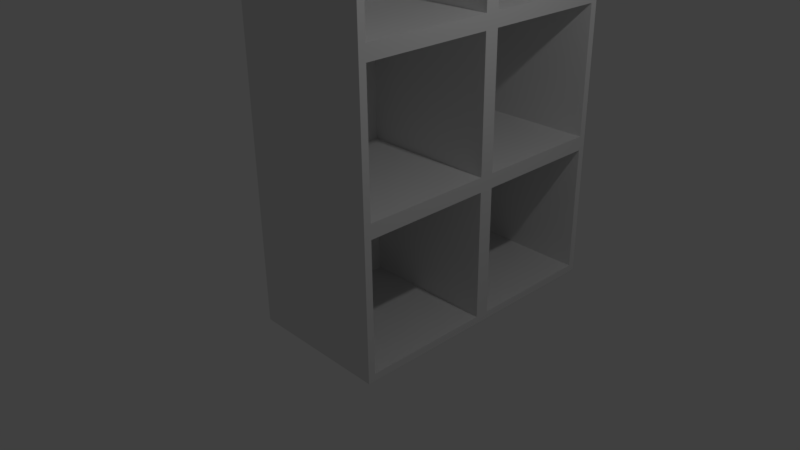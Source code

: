 # Source: Bookshelf.blend  (saved by Blender 2.77.0; exported with 4.5.12 LTS)
import bpy
from mathutils import Matrix  # noqa: F401  (used for matrix-valued properties, if any)

bpy.ops.wm.read_factory_settings(use_empty=True)
scene = bpy.context.scene
scene.name = 'Scene'

# ---- collections
col_collection_1 = bpy.data.collections.new('Collection 1'); scene.collection.children.link(col_collection_1)

# ---- materials (node trees are filled in below, after node groups)
mat_material = bpy.data.materials.new('Material')
mat_material.alpha_threshold = 0.0
mat_material.use_transparent_shadow = False
mat_material.roughness = 0.5
mat_material.line_color = (0.0, 0.0, 0.0, 1.0)

# ---- material node trees

# ---- world
world_world = bpy.data.worlds.new('World'); scene.world = world_world
world_world.color = (0.05088, 0.05088, 0.05088)
world_world.use_sun_shadow = False
world_world.sun_shadow_jitter_overblur = 0.0
world_world.cycles.sampling_method = 'MANUAL'

# ---- cameras
cam_camera = bpy.data.cameras.new('Camera')
cam_camera.clip_end = 100.0
cam_camera.lens = 35.0
cam_camera.sensor_width = 32.0
cam_camera.sensor_height = 18.0
cam_camera.ortho_scale = 7.314
cam_camera.dof.focus_distance = 0.0
cam_camera.dof.aperture_fstop = 128.0

# ---- lights
light_lamp = bpy.data.lights.new('Lamp', 'POINT')
light_lamp.transmission_factor = 0.0
light_lamp.cutoff_distance = 30.0
light_lamp.energy = 100.0
light_lamp.shadow_buffer_clip_start = 1.001
light_lamp.shadow_soft_size = 0.1
light_lamp.shadow_maximum_resolution = 0.006
light_lamp.use_absolute_resolution = True

# ---- meshes
me_cube = bpy.data.meshes.new('Cube')
me_cube.from_pydata([(1.0, 0.9, -0.9), (1.0, -0.9, -0.9), (-1.0, -1.0, -1.0), (1.0, 0.9, 0.9), (1.0, -0.9, 0.9), (-1.0, 1.0, 5.0), (-1.0, 1.0, 1.0), (1.0, 1.0, -1.0), (1.0, -1.0, -1.0), (1.0, -1.0, 1.0), (-0.9, 0.9, -0.9), (-0.9, -0.9, -0.9), (-0.9, 0.9, 0.9), (-0.9, -0.9, 0.9), (1.0, 2.9, -0.9), (1.0, 1.1, -0.9), (-1.0, 1.0, -1.0), (-1.0, 3.0, -1.0), (1.0, 2.9, 0.9), (1.0, 1.1, 0.9), (-1.0, 3.0, 1.0), (1.0, 3.0, -1.0), (1.0, -0.9, 4.9), (1.0, 1.0, 1.0), (-0.9, 2.9, -0.9), (-0.9, 1.1, -0.9), (-0.9, 2.9, 0.9), (-0.9, 1.1, 0.9), (1.0, 0.9, 1.1), (1.0, -0.9, 1.1), (-1.0, -1.0, 1.0), (1.0, 0.9, 2.9), (1.0, -0.9, 2.9), (-1.0, -1.0, 3.0), (-1.0, 1.0, 3.0), (1.0, 0.9, 4.9), (1.0, -1.0, 3.0), (-0.9, 0.9, 1.1), (-0.9, -0.9, 1.1), (-0.9, 0.9, 2.9), (-0.9, -0.9, 2.9), (1.0, 2.9, 1.1), (1.0, 1.1, 1.1), (1.0, -0.9, 3.1), (1.0, 0.9, 3.1), (1.0, 2.9, 2.9), (1.0, 1.1, 2.9), (-1.0, 3.0, 3.0), (1.0, 3.0, 1.0), (1.0, 1.0, 3.0), (-0.9, 2.9, 1.1), (-0.9, 1.1, 1.1), (-0.9, 2.9, 2.9), (-0.9, 1.1, 2.9), (1.0, -1.0, 5.0), (-0.9, 0.9, 3.1), (-0.9, -0.9, 3.1), (-0.9, 0.9, 4.9), (-0.9, -0.9, 4.9), (1.0, 2.9, 3.1), (1.0, 1.1, 3.1), (1.0, 2.9, 4.9), (1.0, 1.1, 4.9), (-1.0, 3.0, 5.0), (1.0, 3.0, 3.0), (1.0, 1.0, 5.0), (-0.9, 2.9, 3.1), (-0.9, 1.1, 3.1), (-0.9, 2.9, 4.9), (-0.9, 1.1, 4.9), (1.0, 0.9, 5.1), (1.0, -0.9, 5.1), (-1.0, -1.0, 5.0), (1.0, 0.9, 6.9), (1.0, -0.9, 6.9), (-1.0, -1.0, 7.0), (-1.0, 1.0, 7.0), (1.0, -1.0, 7.0), (-0.9, 0.9, 5.1), (-0.9, -0.9, 5.1), (-0.9, 0.9, 6.9), (-0.9, -0.9, 6.9), (1.0, 2.9, 5.1), (1.0, 1.1, 5.1), (1.0, 2.9, 6.9), (1.0, 1.1, 6.9), (-1.0, 3.0, 7.0), (1.0, 3.0, 5.0), (1.0, 3.0, 7.0), (1.0, 1.0, 7.0), (-0.9, 2.9, 5.1), (-0.9, 1.1, 5.1), (-0.9, 2.9, 6.9), (-0.9, 1.1, 6.9)], [], [(7, 8, 2, 16), (23, 6, 30, 9), (1, 0, 10, 11), (8, 9, 30, 2), (2, 30, 6, 16), (23, 7, 16, 6), (0, 1, 8, 7), (3, 0, 7, 23), (1, 4, 9, 8), (4, 3, 23, 9), (10, 12, 13, 11), (3, 4, 13, 12), (0, 3, 12, 10), (4, 1, 11, 13), (21, 7, 16, 17), (48, 20, 6, 23), (15, 14, 24, 25), (16, 6, 20, 17), (48, 21, 17, 20), (14, 15, 7, 21), (18, 14, 21, 48), (15, 19, 23, 7), (19, 18, 48, 23), (24, 26, 27, 25), (18, 19, 27, 26), (14, 18, 26, 24), (19, 15, 25, 27), (65, 5, 72, 54), (49, 34, 33, 36), (29, 28, 37, 38), (9, 36, 33, 30), (30, 33, 34, 6), (49, 23, 6, 34), (28, 29, 9, 23), (31, 28, 23, 49), (29, 32, 36, 9), (32, 31, 49, 36), (37, 39, 40, 38), (31, 32, 40, 39), (28, 31, 39, 37), (32, 29, 38, 40), (64, 47, 34, 49), (42, 41, 50, 51), (6, 34, 47, 20), (64, 48, 20, 47), (41, 42, 23, 48), (45, 41, 48, 64), (42, 46, 49, 23), (46, 45, 64, 49), (50, 52, 53, 51), (45, 46, 53, 52), (41, 45, 52, 50), (46, 42, 51, 53), (43, 44, 55, 56), (36, 54, 72, 33), (33, 72, 5, 34), (65, 49, 34, 5), (44, 43, 36, 49), (35, 44, 49, 65), (43, 22, 54, 36), (22, 35, 65, 54), (55, 57, 58, 56), (35, 22, 58, 57), (44, 35, 57, 55), (22, 43, 56, 58), (87, 63, 5, 65), (60, 59, 66, 67), (34, 5, 63, 47), (87, 64, 47, 63), (59, 60, 49, 64), (61, 59, 64, 87), (60, 62, 65, 49), (62, 61, 87, 65), (66, 68, 69, 67), (61, 62, 69, 68), (59, 61, 68, 66), (62, 60, 67, 69), (89, 76, 75, 77), (71, 70, 78, 79), (54, 77, 75, 72), (72, 75, 76, 5), (89, 65, 5, 76), (70, 71, 54, 65), (73, 70, 65, 89), (71, 74, 77, 54), (74, 73, 89, 77), (78, 80, 81, 79), (73, 74, 81, 80), (70, 73, 80, 78), (74, 71, 79, 81), (88, 86, 76, 89), (83, 82, 90, 91), (5, 76, 86, 63), (88, 87, 63, 86), (82, 83, 65, 87), (84, 82, 87, 88), (83, 85, 89, 65), (85, 84, 88, 89), (90, 92, 93, 91), (84, 85, 93, 92), (82, 84, 92, 90), (85, 83, 91, 93)])
me_cube.materials.append(mat_material)
me_cube.use_remesh_preserve_volume = False
me_cube.use_remesh_preserve_attributes = False
me_cube.use_mirror_vertex_groups = False
me_cube.update()

# ---- objects
ob_cube = bpy.data.objects.new('Cube', me_cube)
ob_lamp = bpy.data.objects.new('Lamp', light_lamp)
ob_camera = bpy.data.objects.new('Camera', cam_camera)

# ---- transforms, parenting, visibility, modifiers, constraints
ob_cube.location = (0.0, 0.0, 0.0)
ob_cube.lock_rotations_4d = False
ob_cube.empty_display_type = 'ARROWS'
ob_cube.lineart.crease_threshold = 0.0
ob_lamp.location = (4.076, 1.005, 5.904)
ob_lamp.rotation_euler = (0.6503, 0.05522, 1.866)
ob_lamp.lock_rotations_4d = False
ob_lamp.empty_display_type = 'ARROWS'
ob_lamp.color = (0.0, 0.0, 0.0, 0.0)
ob_lamp.lineart.crease_threshold = 0.0
ob_camera.location = (7.481, -6.508, 5.344)
ob_camera.rotation_euler = (1.109, 0.01082, 0.8149)
ob_camera.lock_rotations_4d = False
ob_camera.empty_display_type = 'ARROWS'
ob_camera.color = (0.0, 0.0, 0.0, 0.0)
ob_camera.display_type = 'WIRE'
ob_camera.lineart.crease_threshold = 0.0

# ---- collection membership
col_collection_1.objects.link(ob_cube)
col_collection_1.objects.link(ob_lamp)
col_collection_1.objects.link(ob_camera)

# ---- scene / render settings (as saved in the file)
scene.camera = ob_camera
scene.frame_start = 1; scene.frame_end = 250; scene.frame_set(1)
scene.render.engine = 'BLENDER_EEVEE_NEXT'
scene.render.resolution_percentage = 50
scene.render.dither_intensity = 0.0
scene.cycles.use_denoising = False
scene.cycles.samples = 128
scene.cycles.sampling_pattern = 'TABULATED_SOBOL'
scene.cycles.light_sampling_threshold = 0.0
scene.cycles.use_adaptive_sampling = False
scene.cycles.use_light_tree = False
scene.cycles.blur_glossy = 0.0
scene.cycles.sample_clamp_indirect = 0.0
scene.view_settings.view_transform = 'Standard'
bpy.context.view_layer.update()
